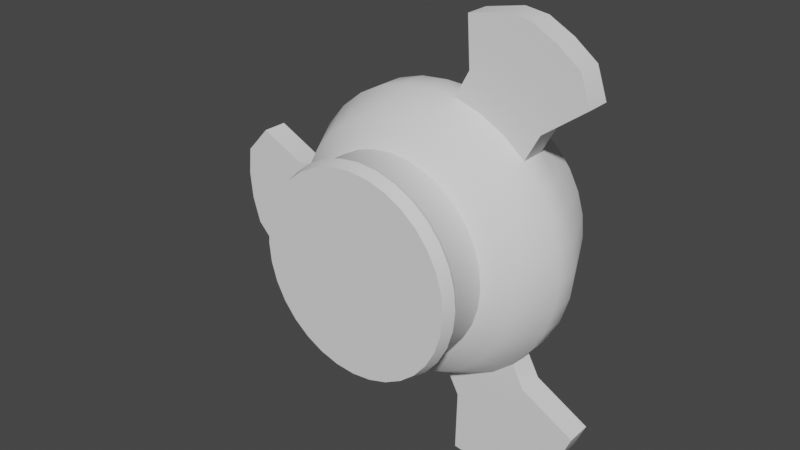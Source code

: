 # Source: Space_station_2.blend  (saved by Blender 2.92.15; exported with 4.5.12 LTS)
import bpy
from mathutils import Matrix  # noqa: F401  (used for matrix-valued properties, if any)

bpy.ops.wm.read_factory_settings(use_empty=True)
scene = bpy.context.scene
scene.name = 'Scene'

# ---- collections
col_collection = bpy.data.collections.new('Collection'); scene.collection.children.link(col_collection)

# ---- node groups
ng_auto_smooth = bpy.data.node_groups.new('Auto Smooth', 'GeometryNodeTree')
_s = ng_auto_smooth.interface.new_socket(name='Geometry', in_out='OUTPUT', socket_type='NodeSocketGeometry')
_s = ng_auto_smooth.interface.new_socket(name='Geometry', in_out='INPUT', socket_type='NodeSocketGeometry')
_s = ng_auto_smooth.interface.new_socket(name='Angle', in_out='INPUT', socket_type='NodeSocketFloat')
_s.subtype = 'ANGLE'
_s.min_value = 0.0
_s.max_value = 3.142
ng_auto_smooth.is_modifier = True
_N = ng_auto_smooth.nodes; _L = ng_auto_smooth.links
n0 = _N.new('NodeGroupOutput'); n0.name = 'Group Output'; n0.location = (480, -100)
n1 = _N.new('NodeGroupInput'); n1.name = 'Group Input'; n1.location = (-420, -300)
n2 = _N.new('NodeGroupInput'); n2.name = 'Group Input.001'; n2.location = (-60, -100)
n3 = _N.new('GeometryNodeSetShadeSmooth'); n3.name = 'Set Shade Smooth'; n3.location = (120, -100)
n3.domain = 'EDGE'
n4 = _N.new('GeometryNodeSetShadeSmooth'); n4.name = 'Set Shade Smooth.001'; n4.location = (300, -100)
n5 = _N.new('GeometryNodeInputMeshEdgeAngle'); n5.name = 'Edge Angle'; n5.location = (-420, -220)
n6 = _N.new('GeometryNodeInputEdgeSmooth'); n6.name = 'Is Edge Smooth'; n6.location = (-60, -160)
n7 = _N.new('GeometryNodeInputShadeSmooth'); n7.name = 'Is Face Smooth'; n7.location = (-240, -340)
n8 = _N.new('FunctionNodeBooleanMath'); n8.name = 'Boolean Math'; n8.location = (-60, -220)
n9 = _N.new('FunctionNodeCompare'); n9.name = 'Compare'; n9.location = (-240, -180)
n9.operation = 'LESS_EQUAL'
_L.new(n5.outputs[0], n9.inputs[0])
_L.new(n4.outputs[0], n0.inputs[0])
_L.new(n1.outputs[1], n9.inputs[1])
_L.new(n9.outputs[0], n8.inputs[0])
_L.new(n7.outputs[0], n8.inputs[1])
_L.new(n2.outputs[0], n3.inputs[0])
_L.new(n6.outputs[0], n3.inputs[1])
_L.new(n3.outputs[0], n4.inputs[0])
_L.new(n8.outputs[0], n3.inputs[2])
n0.is_active_output = True

# ---- world
world_world = bpy.data.worlds.new('World'); scene.world = world_world
world_world.use_nodes = True; world_world.node_tree.nodes.clear()
_N = world_world.node_tree.nodes; _L = world_world.node_tree.links
n0 = _N.new('ShaderNodeOutputWorld'); n0.name = 'World Output'; n0.location = (300, 300)
n1 = _N.new('ShaderNodeBackground'); n1.name = 'Background'; n1.location = (10, 300)
n1.inputs[0].default_value = (0.05088, 0.05088, 0.05088, 1.0)
_L.new(n1.outputs[0], n0.inputs[0])
n0.is_active_output = True
world_world.color = (0.05088, 0.05088, 0.05088)
world_world.use_sun_shadow = False
world_world.sun_shadow_jitter_overblur = 0.0

# ---- meshes
me_cylinder_001 = bpy.data.meshes.new('Cylinder.001')
me_cylinder_001.from_pydata([(0.001194, -0.3428, -0.9541), (0.001194, 0.6347, -0.8875), (0.1889, -0.3428, -0.9356), (0.1759, 0.6347, -0.8703), (0.3694, -0.3428, -0.8808), (0.3439, 0.6347, -0.8193), (0.5357, -0.3428, -0.7919), (0.4987, 0.6347, -0.7366), (0.6815, -0.3428, -0.6723), (0.6344, 0.6347, -0.6252), (0.8011, -0.3428, -0.5265), (0.7458, 0.6347, -0.4895), (0.89, -0.3428, -0.3602), (0.8285, 0.6347, -0.3347), (0.9448, -0.3428, -0.1797), (0.8795, 0.6347, -0.1667), (0.9633, -0.3428, 0.008007), (0.8967, 0.6347, 0.008007), (0.9448, -0.3428, 0.1957), (0.8795, 0.6347, 0.1827), (0.89, -0.3428, 0.3762), (0.8285, 0.6347, 0.3507), (0.8011, -0.3428, 0.5425), (0.7458, 0.6347, 0.5055), (0.6815, -0.3428, 0.6883), (0.6344, 0.6347, 0.6412), (0.5357, -0.3428, 0.8079), (0.4987, 0.6347, 0.7526), (0.3694, -0.3428, 0.8968), (0.3439, 0.6347, 0.8353), (0.1889, -0.3428, 0.9516), (0.1759, 0.6347, 0.8863), (0.001194, -0.3428, 0.9701), (0.001194, 0.6347, 0.9035), (-0.1865, -0.3428, 0.9516), (-0.1735, 0.6347, 0.8863), (-0.367, -0.3428, 0.8968), (-0.3415, 0.6347, 0.8353), (-0.5333, -0.3428, 0.8079), (-0.4963, 0.6347, 0.7526), (-0.6791, -0.3428, 0.6883), (-0.632, 0.6347, 0.6412), (-0.7987, -0.3428, 0.5425), (-0.7434, 0.6347, 0.5055), (-0.8876, -0.3428, 0.3762), (-0.8261, 0.6347, 0.3507), (-0.9424, -0.3428, 0.1957), (-0.8771, 0.6347, 0.1827), (-0.9609, -0.3428, 0.008006), (-0.8943, 0.6347, 0.008006), (-0.9424, -0.3428, -0.1797), (-0.8771, 0.6347, -0.1667), (-0.8876, -0.3428, -0.3602), (-0.8261, 0.6347, -0.3347), (-0.7987, -0.3428, -0.5265), (-0.7434, 0.6347, -0.4895), (-0.6791, -0.3428, -0.6723), (-0.632, 0.6347, -0.6252), (-0.5333, -0.3428, -0.7919), (-0.4963, 0.6347, -0.7366), (-0.367, -0.3428, -0.8808), (-0.3415, 0.6347, -0.8193), (-0.1865, -0.3428, -0.9356), (-0.1735, 0.6347, -0.8703), (0.001194, 0.1562, -1.117), (0.2208, 0.1562, -1.096), (0.4319, 0.1562, -1.032), (0.6265, 0.1562, -0.9278), (0.797, 0.1562, -0.7878), (0.937, 0.1562, -0.6172), (1.041, 0.1562, -0.4227), (1.105, 0.1562, -0.2116), (1.127, 0.1562, 0.008007), (1.105, 0.1562, 0.2276), (1.041, 0.1562, 0.4387), (0.937, 0.1562, 0.6333), (0.797, 0.1562, 0.8038), (0.6265, 0.1562, 0.9438), (0.4319, 0.1562, 1.048), (0.2208, 0.1562, 1.112), (0.001194, 0.1562, 1.133), (-0.2184, 0.1562, 1.112), (-0.4295, 0.1562, 1.048), (-0.6241, 0.1562, 0.9438), (-0.7946, 0.1562, 0.8038), (-0.9346, 0.1562, 0.6333), (-1.039, 0.1562, 0.4387), (-1.103, 0.1562, 0.2276), (-1.124, 0.1562, 0.008006), (-1.103, 0.1562, -0.2116), (-1.039, 0.1562, -0.4227), (-0.9346, 0.1562, -0.6173), (-0.7946, 0.1562, -0.7878), (-0.6241, 0.1562, -0.9278), (-0.4295, 0.1562, -1.032), (-0.2184, 0.1562, -1.096), (0.06401, 0.6955, -0.3078), (0.001194, 0.6955, -0.314), (0.1244, 0.6955, -0.2895), (0.1801, 0.6955, -0.2597), (0.2289, 0.6955, -0.2197), (0.2689, 0.6955, -0.1709), (0.2987, 0.6955, -0.1152), (0.317, 0.6955, -0.05481), (0.3232, 0.6955, 0.008007), (0.317, 0.6955, 0.07082), (0.2987, 0.6955, 0.1312), (0.2689, 0.6955, 0.1869), (0.2289, 0.6955, 0.2357), (0.1801, 0.6955, 0.2757), (0.1244, 0.6955, 0.3055), (0.06401, 0.6955, 0.3238), (0.001194, 0.6955, 0.33), (-0.06162, 0.6955, 0.3238), (-0.122, 0.6955, 0.3055), (-0.1777, 0.6955, 0.2757), (-0.2265, 0.6955, 0.2357), (-0.2665, 0.6955, 0.1869), (-0.2963, 0.6955, 0.1312), (-0.3146, 0.6955, 0.07082), (-0.3208, 0.6955, 0.008007), (-0.3146, 0.6955, -0.05481), (-0.2963, 0.6955, -0.1152), (-0.2665, 0.6955, -0.1709), (-0.2265, 0.6955, -0.2197), (-0.1777, 0.6955, -0.2597), (-0.122, 0.6955, -0.2895), (-0.06162, 0.6955, -0.3078), (0.0719, 0.7644, -0.3475), (0.001194, 0.7644, -0.3544), (0.1399, 0.7644, -0.3268), (0.2026, 0.7644, -0.2933), (0.2575, 0.7644, -0.2483), (0.3025, 0.7644, -0.1934), (0.336, 0.7644, -0.1307), (0.3567, 0.7644, -0.0627), (0.3636, 0.7644, 0.008007), (0.3567, 0.7644, 0.07871), (0.336, 0.7644, 0.1467), (0.3025, 0.7644, 0.2094), (0.2575, 0.7644, 0.2643), (0.2026, 0.7644, 0.3094), (0.1399, 0.7644, 0.3429), (0.0719, 0.7644, 0.3635), (0.001194, 0.7644, 0.3704), (-0.06951, 0.7644, 0.3635), (-0.1375, 0.7644, 0.3429), (-0.2002, 0.7644, 0.3094), (-0.2551, 0.7644, 0.2643), (-0.3002, 0.7644, 0.2094), (-0.3337, 0.7644, 0.1467), (-0.3543, 0.7644, 0.07871), (-0.3612, 0.7644, 0.008007), (-0.3543, 0.7644, -0.0627), (-0.3337, 0.7644, -0.1307), (-0.3002, 0.7644, -0.1934), (-0.2551, 0.7644, -0.2483), (-0.2002, 0.7644, -0.2933), (-0.1375, 0.7644, -0.3268), (-0.06951, 0.7644, -0.3475), (0.06289, 0.824, -0.3022), (0.001194, 0.824, -0.3082), (0.1222, 0.824, -0.2842), (0.1769, 0.824, -0.2549), (0.2248, 0.824, -0.2156), (0.2641, 0.824, -0.1677), (0.2934, 0.824, -0.113), (0.3114, 0.824, -0.05369), (0.3174, 0.824, 0.008007), (0.3114, 0.824, 0.0697), (0.2934, 0.824, 0.129), (0.2641, 0.824, 0.1837), (0.2248, 0.824, 0.2316), (0.1769, 0.824, 0.271), (0.1222, 0.824, 0.3002), (0.06289, 0.824, 0.3182), (0.001194, 0.824, 0.3243), (-0.0605, 0.824, 0.3182), (-0.1198, 0.824, 0.3002), (-0.1745, 0.824, 0.271), (-0.2224, 0.824, 0.2316), (-0.2618, 0.824, 0.1837), (-0.291, 0.824, 0.129), (-0.309, 0.824, 0.0697), (-0.3151, 0.824, 0.008007), (-0.309, 0.824, -0.05369), (-0.291, 0.824, -0.113), (-0.2618, 0.824, -0.1677), (-0.2224, 0.824, -0.2156), (-0.1745, 0.824, -0.2549), (-0.1198, 0.824, -0.2842), (-0.0605, 0.824, -0.3022), (0.001194, -0.452, -0.7661), (0.1522, -0.452, -0.7513), (0.2975, -0.452, -0.7072), (0.4313, -0.452, -0.6357), (0.5486, -0.452, -0.5394), (0.6449, -0.452, -0.4221), (0.7164, -0.452, -0.2882), (0.7605, -0.452, -0.143), (0.7754, -0.452, 0.008007), (0.7605, -0.452, 0.159), (0.7164, -0.452, 0.3043), (0.6449, -0.452, 0.4381), (0.5486, -0.452, 0.5554), (0.4313, -0.452, 0.6517), (0.2975, -0.452, 0.7232), (0.1522, -0.452, 0.7673), (0.001194, -0.452, 0.7822), (-0.1498, -0.452, 0.7673), (-0.2951, -0.452, 0.7232), (-0.4289, -0.452, 0.6517), (-0.5462, -0.452, 0.5554), (-0.6425, -0.452, 0.4381), (-0.714, -0.452, 0.3043), (-0.7581, -0.452, 0.159), (-0.773, -0.452, 0.008006), (-0.7581, -0.452, -0.143), (-0.714, -0.452, -0.2883), (-0.6425, -0.452, -0.4221), (-0.5462, -0.452, -0.5394), (-0.4289, -0.452, -0.6357), (-0.2951, -0.452, -0.7072), (-0.1498, -0.452, -0.7513), (0.001194, -0.7144, -0.7661), (0.1522, -0.7144, -0.7513), (0.2975, -0.7144, -0.7072), (0.4313, -0.7144, -0.6357), (0.5486, -0.7144, -0.5394), (0.6449, -0.7144, -0.4221), (0.7164, -0.7144, -0.2882), (0.7605, -0.7144, -0.143), (0.7754, -0.7144, 0.008007), (0.7605, -0.7144, 0.159), (0.7164, -0.7144, 0.3043), (0.6449, -0.7144, 0.4381), (0.5486, -0.7144, 0.5554), (0.4313, -0.7144, 0.6517), (0.2975, -0.7144, 0.7232), (0.1522, -0.7144, 0.7673), (0.001194, -0.7144, 0.7822), (-0.1498, -0.7144, 0.7673), (-0.2951, -0.7144, 0.7232), (-0.4289, -0.7144, 0.6517), (-0.5462, -0.7144, 0.5554), (-0.6425, -0.7144, 0.4381), (-0.714, -0.7144, 0.3043), (-0.7581, -0.7144, 0.159), (-0.773, -0.7144, 0.008006), (-0.7581, -0.7144, -0.143), (-0.714, -0.7144, -0.2883), (-0.6425, -0.7144, -0.4221), (-0.5462, -0.7144, -0.5394), (-0.4289, -0.7144, -0.6357), (-0.2951, -0.7144, -0.7072), (-0.1498, -0.7144, -0.7513), (0.001194, -0.7753, -0.8046), (0.1597, -0.7753, -0.7889), (0.3121, -0.7753, -0.7427), (0.4526, -0.7753, -0.6676), (0.5758, -0.7753, -0.5666), (0.6768, -0.7753, -0.4434), (0.7519, -0.7753, -0.3029), (0.7981, -0.7753, -0.1505), (0.8138, -0.7753, 0.008007), (0.7981, -0.7753, 0.1665), (0.7519, -0.7753, 0.319), (0.6768, -0.7753, 0.4594), (0.5758, -0.7753, 0.5826), (0.4526, -0.7753, 0.6836), (0.3121, -0.7753, 0.7587), (0.1597, -0.7753, 0.805), (0.001194, -0.7753, 0.8206), (-0.1573, -0.7753, 0.805), (-0.3098, -0.7753, 0.7587), (-0.4502, -0.7753, 0.6836), (-0.5734, -0.7753, 0.5826), (-0.6744, -0.7753, 0.4594), (-0.7495, -0.7753, 0.319), (-0.7958, -0.7753, 0.1665), (-0.8114, -0.7753, 0.008006), (-0.7958, -0.7753, -0.1505), (-0.7495, -0.7753, -0.3029), (-0.6744, -0.7753, -0.4434), (-0.5734, -0.7753, -0.5666), (-0.4502, -0.7753, -0.6676), (-0.3098, -0.7753, -0.7427), (-0.1573, -0.7753, -0.7889), (0.001194, -0.8749, -0.7771), (0.1544, -0.8749, -0.762), (0.3016, -0.8749, -0.7173), (0.4374, -0.8749, -0.6448), (0.5563, -0.8749, -0.5471), (0.654, -0.8749, -0.4282), (0.7265, -0.8749, -0.2924), (0.7712, -0.8749, -0.1452), (0.7863, -0.8749, 0.008007), (0.7712, -0.8749, 0.1612), (0.7265, -0.8749, 0.3084), (0.654, -0.8749, 0.4442), (0.5563, -0.8749, 0.5631), (0.4374, -0.8749, 0.6608), (0.3016, -0.8749, 0.7333), (0.1544, -0.8749, 0.778), (0.001194, -0.8749, 0.7931), (-0.152, -0.8749, 0.778), (-0.2992, -0.8749, 0.7333), (-0.435, -0.8749, 0.6608), (-0.5539, -0.8749, 0.5631), (-0.6516, -0.8749, 0.4442), (-0.7241, -0.8749, 0.3084), (-0.7688, -0.8749, 0.1612), (-0.7839, -0.8749, 0.008006), (-0.7688, -0.8749, -0.1452), (-0.7241, -0.8749, -0.2924), (-0.6516, -0.8749, -0.4282), (-0.5539, -0.8749, -0.5471), (-0.435, -0.8749, -0.6448), (-0.2992, -0.8749, -0.7173), (-0.152, -0.8749, -0.762), (1.128, -0.045, 0.008007), (1.106, -0.045, -0.2117), (1.042, -0.045, -0.423), (0.9378, -0.045, -0.6178), (0.7977, -0.045, -0.7885), (0.627, -0.045, -0.9286), (0.4322, -0.045, -1.033), (0.2209, -0.045, -1.097), (1.106, -0.045, 0.2278), (1.042, -0.045, 0.4391), (0.9378, -0.045, 0.6338), (0.7977, -0.045, 0.8045), (0.627, -0.045, 0.9446), (0.4322, -0.045, 1.049), (0.2209, -0.045, 1.113), (0.001194, -0.045, 1.134), (-0.2186, -0.045, 1.113), (-0.4299, -0.045, 1.049), (-0.6246, -0.045, 0.9446), (-0.7953, -0.045, 0.8045), (-0.9354, -0.045, 0.6338), (-1.039, -0.045, 0.4391), (-1.104, -0.045, 0.2278), (-1.125, -0.045, 0.008006), (-1.104, -0.045, -0.2117), (-1.039, -0.045, -0.423), (-0.9354, -0.045, -0.6178), (-0.7953, -0.045, -0.7885), (-0.6246, -0.045, -0.9286), (-0.4299, -0.045, -1.033), (-0.2186, -0.045, -1.097), (0.001194, -0.045, -1.118), (-1.289, 0.1571, -0.2299), (-1.225, 0.1571, -0.441), (-1.31, 0.1571, -0.01032), (-1.289, 0.1571, 0.2092), (-1.29, -0.04409, 0.2094), (-1.311, -0.04409, -0.01032), (-1.29, -0.04409, -0.2301), (-1.226, -0.04409, -0.4414), (-1.538, 0.1583, -0.3811), (-1.57, 0.1487, -0.6794), (-1.559, 0.1583, 0.08713), (-1.646, 0.1555, 0.3855), (-1.647, -0.04566, 0.3859), (-1.56, -0.04288, 0.08713), (-1.539, -0.04288, -0.3815), (-1.571, -0.0525, -0.6802), (-1.847, 0.1598, -0.2679), (-1.783, 0.1598, -0.4769), (-1.868, 0.1598, -0.05047), (-1.847, 0.1598, 0.1669), (-1.848, -0.04138, 0.1671), (-1.869, -0.04138, -0.05047), (-1.848, -0.04138, -0.2681), (-1.784, -0.04138, -0.4773), (0.7214, 0.1572, -1.105), (0.8919, 0.1572, -0.9654), (0.5268, 0.1572, -1.209), (0.3157, 0.1572, -1.273), (0.3158, -0.04402, -1.274), (0.8926, -0.04402, -0.966), (0.5272, -0.04402, -1.21), (0.7219, -0.04402, -1.106), (0.8984, 0.159, -1.437), (1.321, 0.159, -1.207), (0.7038, 0.159, -1.541), (0.3035, 0.159, -1.769), (0.3037, -0.04221, -1.77), (1.322, -0.04221, -1.208), (0.7042, -0.04221, -1.541), (0.8989, -0.04221, -1.437), (1.004, 0.16, -1.629), (1.202, 0.16, -1.487), (0.8098, 0.16, -1.733), (0.5751, 0.16, -1.81), (0.5753, -0.04117, -1.811), (1.203, -0.04117, -1.488), (0.8102, -0.04117, -1.734), (1.005, -0.04117, -1.63), (0.5456, 0.1574, 1.261), (0.3345, 0.1574, 1.325), (0.7402, 0.1574, 1.157), (0.9107, 0.1574, 1.017), (0.9114, -0.04383, 1.017), (0.7407, -0.04383, 1.157), (0.546, -0.04383, 1.261), (0.3347, -0.04383, 1.326), (0.7182, 0.1591, 1.584), (0.3085, 0.1562, 1.707), (0.9128, 0.1591, 1.48), (1.249, 0.16, 1.266), (1.25, -0.04121, 1.267), (0.9134, -0.04206, 1.48), (0.7186, -0.04206, 1.584), (0.3087, -0.04121, 1.708), (0.7948, 0.16, 1.742), (0.6138, 0.1562, 1.769), (0.9894, 0.16, 1.638), (1.168, 0.16, 1.502), (1.169, -0.04121, 1.503), (0.9899, -0.04121, 1.639), (0.7952, -0.04121, 1.743), (0.614, -0.04121, 1.77), (0.001194, -0.8749, 0.008007), (0.001194, 0.824, 0.008007)], [], [(64, 1, 3, 65), (65, 3, 5, 66), (66, 5, 7, 67), (67, 7, 9, 68), (68, 9, 11, 69), (69, 11, 13, 70), (70, 13, 15, 71), (71, 15, 17, 72), (72, 17, 19, 73), (73, 19, 21, 74), (74, 21, 23, 75), (75, 23, 25, 76), (76, 25, 27, 77), (77, 27, 29, 78), (78, 29, 31, 79), (79, 31, 33, 80), (80, 33, 35, 81), (81, 35, 37, 82), (82, 37, 39, 83), (83, 39, 41, 84), (84, 41, 43, 85), (85, 43, 45, 86), (86, 45, 47, 87), (87, 47, 49, 88), (88, 49, 51, 89), (89, 51, 53, 90), (90, 53, 55, 91), (91, 55, 57, 92), (92, 57, 59, 93), (93, 59, 61, 94), (39, 37, 114, 115), (94, 61, 63, 95), (95, 63, 1, 64), (10, 12, 198, 197), (350, 95, 64, 351), (349, 94, 95, 350), (348, 93, 94, 349), (347, 92, 93, 348), (346, 91, 92, 347), (345, 90, 91, 346), (87, 88, 354, 355), (344, 343, 357, 358), (90, 345, 359, 353), (341, 86, 87, 342), (340, 85, 86, 341), (339, 84, 85, 340), (338, 83, 84, 339), (337, 82, 83, 338), (336, 81, 82, 337), (335, 80, 81, 336), (334, 79, 80, 335), (77, 78, 400, 402), (332, 331, 404, 405), (334, 333, 406, 407), (330, 75, 76, 331), (329, 74, 75, 330), (328, 73, 74, 329), (320, 72, 73, 328), (321, 71, 72, 320), (322, 70, 71, 321), (323, 69, 70, 322), (324, 68, 69, 323), (65, 66, 378, 379), (325, 326, 382, 383), (68, 324, 381, 377), (351, 64, 65, 327), (127, 126, 158, 159), (57, 55, 123, 124), (13, 11, 101, 102), (31, 29, 110, 111), (49, 47, 119, 120), (5, 3, 96, 98), (23, 21, 106, 107), (41, 39, 115, 116), (59, 57, 124, 125), (15, 13, 102, 103), (33, 31, 111, 112), (51, 49, 120, 121), (7, 5, 98, 99), (25, 23, 107, 108), (43, 41, 116, 117), (61, 59, 125, 126), (17, 15, 103, 104), (35, 33, 112, 113), (53, 51, 121, 122), (9, 7, 99, 100), (27, 25, 108, 109), (45, 43, 117, 118), (63, 61, 126, 127), (19, 17, 104, 105), (37, 35, 113, 114), (55, 53, 122, 123), (11, 9, 100, 101), (29, 27, 109, 110), (47, 45, 118, 119), (3, 1, 97, 96), (1, 63, 127, 97), (21, 19, 105, 106), (149, 148, 180, 181), (114, 113, 145, 146), (101, 100, 132, 133), (97, 127, 159, 129), (115, 114, 146, 147), (102, 101, 133, 134), (116, 115, 147, 148), (103, 102, 134, 135), (117, 116, 148, 149), (104, 103, 135, 136), (118, 117, 149, 150), (105, 104, 136, 137), (119, 118, 150, 151), (106, 105, 137, 138), (120, 119, 151, 152), (107, 106, 138, 139), (121, 120, 152, 153), (108, 107, 139, 140), (122, 121, 153, 154), (109, 108, 140, 141), (123, 122, 154, 155), (110, 109, 141, 142), (96, 97, 129, 128), (124, 123, 155, 156), (111, 110, 142, 143), (98, 96, 128, 130), (125, 124, 156, 157), (112, 111, 143, 144), (99, 98, 130, 131), (126, 125, 157, 158), (113, 112, 144, 145), (100, 99, 131, 132), (186, 185, 425), (136, 135, 167, 168), (150, 149, 181, 182), (137, 136, 168, 169), (151, 150, 182, 183), (138, 137, 169, 170), (152, 151, 183, 184), (139, 138, 170, 171), (153, 152, 184, 185), (140, 139, 171, 172), (154, 153, 185, 186), (141, 140, 172, 173), (155, 154, 186, 187), (142, 141, 173, 174), (128, 129, 161, 160), (156, 155, 187, 188), (143, 142, 174, 175), (130, 128, 160, 162), (157, 156, 188, 189), (144, 143, 175, 176), (131, 130, 162, 163), (158, 157, 189, 190), (145, 144, 176, 177), (132, 131, 163, 164), (159, 158, 190, 191), (146, 145, 177, 178), (133, 132, 164, 165), (129, 159, 191, 161), (147, 146, 178, 179), (134, 133, 165, 166), (148, 147, 179, 180), (135, 134, 166, 167), (218, 219, 251, 250), (28, 30, 207, 206), (46, 48, 216, 215), (2, 4, 194, 193), (20, 22, 203, 202), (38, 40, 212, 211), (56, 58, 221, 220), (12, 14, 199, 198), (30, 32, 208, 207), (48, 50, 217, 216), (4, 6, 195, 194), (22, 24, 204, 203), (40, 42, 213, 212), (58, 60, 222, 221), (14, 16, 200, 199), (32, 34, 209, 208), (50, 52, 218, 217), (6, 8, 196, 195), (24, 26, 205, 204), (42, 44, 214, 213), (60, 62, 223, 222), (16, 18, 201, 200), (34, 36, 210, 209), (52, 54, 219, 218), (8, 10, 197, 196), (26, 28, 206, 205), (44, 46, 215, 214), (0, 2, 193, 192), (62, 0, 192, 223), (18, 20, 202, 201), (36, 38, 211, 210), (54, 56, 220, 219), (226, 227, 259, 258), (205, 206, 238, 237), (192, 193, 225, 224), (219, 220, 252, 251), (206, 207, 239, 238), (193, 194, 226, 225), (220, 221, 253, 252), (207, 208, 240, 239), (194, 195, 227, 226), (221, 222, 254, 253), (208, 209, 241, 240), (195, 196, 228, 227), (222, 223, 255, 254), (209, 210, 242, 241), (196, 197, 229, 228), (223, 192, 224, 255), (210, 211, 243, 242), (197, 198, 230, 229), (211, 212, 244, 243), (198, 199, 231, 230), (212, 213, 245, 244), (199, 200, 232, 231), (213, 214, 246, 245), (200, 201, 233, 232), (214, 215, 247, 246), (201, 202, 234, 233), (215, 216, 248, 247), (202, 203, 235, 234), (216, 217, 249, 248), (203, 204, 236, 235), (217, 218, 250, 249), (204, 205, 237, 236), (261, 262, 294, 293), (253, 254, 286, 285), (240, 241, 273, 272), (227, 228, 260, 259), (254, 255, 287, 286), (241, 242, 274, 273), (228, 229, 261, 260), (255, 224, 256, 287), (242, 243, 275, 274), (229, 230, 262, 261), (243, 244, 276, 275), (230, 231, 263, 262), (244, 245, 277, 276), (231, 232, 264, 263), (245, 246, 278, 277), (232, 233, 265, 264), (246, 247, 279, 278), (233, 234, 266, 265), (247, 248, 280, 279), (234, 235, 267, 266), (248, 249, 281, 280), (235, 236, 268, 267), (249, 250, 282, 281), (236, 237, 269, 268), (250, 251, 283, 282), (237, 238, 270, 269), (224, 225, 257, 256), (251, 252, 284, 283), (238, 239, 271, 270), (225, 226, 258, 257), (252, 253, 285, 284), (239, 240, 272, 271), (312, 313, 424), (275, 276, 308, 307), (262, 263, 295, 294), (276, 277, 309, 308), (263, 264, 296, 295), (277, 278, 310, 309), (264, 265, 297, 296), (278, 279, 311, 310), (265, 266, 298, 297), (279, 280, 312, 311), (266, 267, 299, 298), (280, 281, 313, 312), (267, 268, 300, 299), (281, 282, 314, 313), (268, 269, 301, 300), (282, 283, 315, 314), (269, 270, 302, 301), (256, 257, 289, 288), (283, 284, 316, 315), (270, 271, 303, 302), (257, 258, 290, 289), (284, 285, 317, 316), (271, 272, 304, 303), (258, 259, 291, 290), (285, 286, 318, 317), (272, 273, 305, 304), (259, 260, 292, 291), (286, 287, 319, 318), (273, 274, 306, 305), (260, 261, 293, 292), (287, 256, 288, 319), (274, 275, 307, 306), (8, 324, 323, 10), (2, 327, 326, 4), (0, 351, 327, 2), (6, 325, 324, 8), (10, 323, 322, 12), (4, 326, 325, 6), (12, 322, 321, 14), (14, 321, 320, 16), (16, 320, 328, 18), (18, 328, 329, 20), (20, 329, 330, 22), (22, 330, 331, 24), (24, 331, 332, 26), (26, 332, 333, 28), (28, 333, 334, 30), (30, 334, 335, 32), (32, 335, 336, 34), (34, 336, 337, 36), (36, 337, 338, 38), (38, 338, 339, 40), (40, 339, 340, 42), (42, 340, 341, 44), (44, 341, 342, 46), (46, 342, 343, 48), (48, 343, 344, 50), (50, 344, 345, 52), (52, 345, 346, 54), (54, 346, 347, 56), (56, 347, 348, 58), (58, 348, 349, 60), (60, 349, 350, 62), (62, 350, 351, 0), (356, 355, 363, 364), (357, 356, 364, 365), (359, 358, 366, 367), (89, 90, 353, 352), (345, 344, 358, 359), (343, 342, 356, 357), (88, 89, 352, 354), (342, 87, 355, 356), (367, 366, 374, 375), (360, 361, 369, 368), (363, 362, 370, 371), (354, 352, 360, 362), (358, 357, 365, 366), (353, 359, 367, 361), (355, 354, 362, 363), (352, 353, 361, 360), (374, 368, 369, 375), (373, 370, 368, 374), (372, 371, 370, 373), (365, 364, 372, 373), (364, 363, 371, 372), (362, 360, 368, 370), (366, 365, 373, 374), (361, 367, 375, 369), (383, 382, 390, 391), (378, 376, 384, 386), (380, 379, 387, 388), (67, 68, 377, 376), (327, 65, 379, 380), (324, 325, 383, 381), (326, 327, 380, 382), (66, 67, 376, 378), (390, 388, 396, 398), (389, 391, 399, 397), (384, 385, 393, 392), (377, 381, 389, 385), (379, 378, 386, 387), (376, 377, 385, 384), (381, 383, 391, 389), (382, 380, 388, 390), (399, 392, 393, 397), (398, 394, 392, 399), (396, 395, 394, 398), (388, 387, 395, 396), (386, 384, 392, 394), (391, 390, 398, 399), (385, 389, 397, 393), (387, 386, 394, 395), (405, 404, 412, 413), (407, 406, 414, 415), (400, 401, 409, 408), (331, 76, 403, 404), (79, 334, 407, 401), (333, 332, 405, 406), (76, 77, 402, 403), (78, 79, 401, 400), (408, 409, 417, 416), (411, 410, 418, 419), (409, 415, 423, 417), (404, 403, 411, 412), (402, 400, 408, 410), (406, 405, 413, 414), (401, 407, 415, 409), (403, 402, 410, 411), (422, 416, 417, 423), (421, 418, 416, 422), (420, 419, 418, 421), (415, 414, 422, 423), (413, 412, 420, 421), (412, 411, 419, 420), (410, 408, 416, 418), (414, 413, 421, 422), (171, 170, 425), (299, 300, 424), (313, 314, 424), (300, 301, 424), (314, 315, 424), (301, 302, 424), (288, 289, 424), (315, 316, 424), (302, 303, 424), (289, 290, 424), (316, 317, 424), (303, 304, 424), (290, 291, 424), (317, 318, 424), (304, 305, 424), (291, 292, 424), (318, 319, 424), (305, 306, 424), (292, 293, 424), (319, 288, 424), (306, 307, 424), (293, 294, 424), (307, 308, 424), (294, 295, 424), (308, 309, 424), (295, 296, 424), (309, 310, 424), (296, 297, 424), (310, 311, 424), (297, 298, 424), (311, 312, 424), (298, 299, 424), (184, 183, 425), (170, 169, 425), (183, 182, 425), (169, 168, 425), (182, 181, 425), (168, 167, 425), (181, 180, 425), (167, 166, 425), (180, 179, 425), (166, 165, 425), (179, 178, 425), (161, 191, 425), (165, 164, 425), (178, 177, 425), (191, 190, 425), (164, 163, 425), (177, 176, 425), (190, 189, 425), (163, 162, 425), (176, 175, 425), (189, 188, 425), (162, 160, 425), (175, 174, 425), (188, 187, 425), (160, 161, 425), (174, 173, 425), (187, 186, 425), (173, 172, 425), (185, 184, 425), (172, 171, 425)])
me_cylinder_001.polygons.foreach_set('use_smooth', [True] * 456)
_uv = me_cylinder_001.uv_layers.new(name='UVMap')
_uv.uv.foreach_set('vector', [1.0, 0.75, 1.0, 1.0, 0.9688, 1.0, 0.9688, 0.75, 0.9688, 0.75, 0.9688, 1.0, 0.9375, 1.0, 0.9375, 0.75, 0.9375, 0.75, 0.9375, 1.0, 0.9062, 1.0, 0.9062, 0.75, 0.9062, 0.75, 0.9062, 1.0, 0.875, 1.0, 0.875, 0.75, 0.875, 0.75, 0.875, 1.0, 0.8438, 1.0, 0.8438, 0.75, 0.8438, 0.75, 0.8438, 1.0, 0.8125, 1.0, 0.8125, 0.75, 0.8125, 0.75, 0.8125, 1.0, 0.7812, 1.0, 0.7812, 0.75, 0.7812, 0.75, 0.7812, 1.0, 0.75, 1.0, 0.75, 0.75, 0.75, 0.75, 0.75, 1.0, 0.7188, 1.0, 0.7188, 0.75, 0.7188, 0.75, 0.7188, 1.0, 0.6875, 1.0, 0.6875, 0.75, 0.6875, 0.75, 0.6875, 1.0, 0.6562, 1.0, 0.6562, 0.75, 0.6562, 0.75, 0.6562, 1.0, 0.625, 1.0, 0.625, 0.75, 0.625, 0.75, 0.625, 1.0, 0.5938, 1.0, 0.5938, 0.75, 0.5938, 0.75, 0.5938, 1.0, 0.5625, 1.0, 0.5625, 0.75, 0.5625, 0.75, 0.5625, 1.0, 0.5312, 1.0, 0.5312, 0.75, 0.5312, 0.75, 0.5312, 1.0, 0.5, 1.0, 0.5, 0.75, 0.5, 0.75, 0.5, 1.0, 0.4688, 1.0, 0.4688, 0.75, 0.4688, 0.75, 0.4688, 1.0, 0.4375, 1.0, 0.4375, 0.75, 0.4375, 0.75, 0.4375, 1.0, 0.4062, 1.0, 0.4062, 0.75, 0.4062, 0.75, 0.4062, 1.0, 0.375, 1.0, 0.375, 0.75, 0.375, 0.75, 0.375, 1.0, 0.3438, 1.0, 0.3438, 0.75, 0.3438, 0.75, 0.3438, 1.0, 0.3125, 1.0, 0.3125, 0.75, 0.3125, 0.75, 0.3125, 1.0, 0.2812, 1.0, 0.2812, 0.75, 0.2812, 0.75, 0.2812, 1.0, 0.25, 1.0, 0.25, 0.75, 0.25, 0.75, 0.25, 1.0, 0.2188, 1.0, 0.2188, 0.75, 0.2188, 0.75, 0.2188, 1.0, 0.1875, 1.0, 0.1875, 0.75, 0.1875, 0.75, 0.1875, 1.0, 0.1562, 1.0, 0.1562, 0.75, 0.1562, 0.75, 0.1562, 1.0, 0.125, 1.0, 0.125, 0.75, 0.125, 0.75, 0.125, 1.0, 0.09375, 1.0, 0.09375, 0.75, 0.09375, 0.75, 0.09375, 1.0, 0.0625, 1.0, 0.0625, 0.75, 0.4062, 1.0, 0.4375, 1.0, 0.4375, 1.0, 0.4062, 1.0, 0.0625, 0.75, 0.0625, 1.0, 0.03125, 1.0, 0.03125, 0.75, 0.03125, 0.75, 0.03125, 1.0, 0.0, 1.0, 0.0, 0.75, 0.8438, 0.5, 0.8125, 0.5, 0.8125, 0.5, 0.8438, 0.5, 0.03125, 0.6492, 0.03125, 0.75, 0.0, 0.75, 0.0, 0.6492, 0.0625, 0.6492, 0.0625, 0.75, 0.03125, 0.75, 0.03125, 0.6492, 0.09375, 0.6492, 0.09375, 0.75, 0.0625, 0.75, 0.0625, 0.6492, 0.125, 0.6492, 0.125, 0.75, 0.09375, 0.75, 0.09375, 0.6492, 0.1562, 0.6492, 0.1562, 0.75, 0.125, 0.75, 0.125, 0.6492, 0.1875, 0.6492, 0.1875, 0.75, 0.1562, 0.75, 0.1562, 0.6492, 0.2812, 0.75, 0.25, 0.75, 0.25, 0.75, 0.2812, 0.75, 0.2187, 0.6492, 0.25, 0.6492, 0.25, 0.6492, 0.2187, 0.6492, 0.1875, 0.75, 0.1875, 0.6492, 0.1875, 0.6492, 0.1875, 0.75, 0.3125, 0.6492, 0.3125, 0.75, 0.2812, 0.75, 0.2812, 0.6492, 0.3438, 0.6492, 0.3438, 0.75, 0.3125, 0.75, 0.3125, 0.6492, 0.375, 0.6492, 0.375, 0.75, 0.3438, 0.75, 0.3438, 0.6492, 0.4062, 0.6492, 0.4062, 0.75, 0.375, 0.75, 0.375, 0.6492, 0.4375, 0.6492, 0.4375, 0.75, 0.4062, 0.75, 0.4062, 0.6492, 0.4688, 0.6492, 0.4688, 0.75, 0.4375, 0.75, 0.4375, 0.6492, 0.5, 0.6492, 0.5, 0.75, 0.4688, 0.75, 0.4688, 0.6492, 0.5312, 0.6492, 0.5312, 0.75, 0.5, 0.75, 0.5, 0.6492, 0.5938, 0.75, 0.5625, 0.75, 0.5625, 0.75, 0.5938, 0.75, 0.5938, 0.6492, 0.625, 0.6492, 0.625, 0.6492, 0.5938, 0.6492, 0.5312, 0.6492, 0.5625, 0.6492, 0.5625, 0.6492, 0.5312, 0.6492, 0.6562, 0.6492, 0.6562, 0.75, 0.625, 0.75, 0.625, 0.6492, 0.6875, 0.6492, 0.6875, 0.75, 0.6562, 0.75, 0.6562, 0.6492, 0.7188, 0.6492, 0.7188, 0.75, 0.6875, 0.75, 0.6875, 0.6492, 0.75, 0.6492, 0.75, 0.75, 0.7188, 0.75, 0.7188, 0.6492, 0.7812, 0.6492, 0.7812, 0.75, 0.75, 0.75, 0.75, 0.6492, 0.8125, 0.6492, 0.8125, 0.75, 0.7812, 0.75, 0.7812, 0.6492, 0.8438, 0.6492, 0.8438, 0.75, 0.8125, 0.75, 0.8125, 0.6492, 0.875, 0.6492, 0.875, 0.75, 0.8438, 0.75, 0.8438, 0.6492, 0.9688, 0.75, 0.9375, 0.75, 0.9375, 0.75, 0.9688, 0.75, 0.9063, 0.6492, 0.9375, 0.6492, 0.9375, 0.6492, 0.9063, 0.6492, 0.875, 0.75, 0.875, 0.6492, 0.875, 0.6492, 0.875, 0.75, 1.0, 0.6492, 1.0, 0.75, 0.9688, 0.75, 0.9688, 0.6492, 0.03125, 1.0, 0.0625, 1.0, 0.0625, 1.0, 0.03125, 1.0, 0.125, 1.0, 0.1562, 1.0, 0.1562, 1.0, 0.125, 1.0, 0.8125, 1.0, 0.8438, 1.0, 0.8438, 1.0, 0.8125, 1.0, 0.5312, 1.0, 0.5625, 1.0, 0.5625, 1.0, 0.5312, 1.0, 0.25, 1.0, 0.2812, 1.0, 0.2812, 1.0, 0.25, 1.0, 0.9375, 1.0, 0.9688, 1.0, 0.9688, 1.0, 0.9375, 1.0, 0.6562, 1.0, 0.6875, 1.0, 0.6875, 1.0, 0.6562, 1.0, 0.375, 1.0, 0.4062, 1.0, 0.4062, 1.0, 0.375, 1.0, 0.09375, 1.0, 0.125, 1.0, 0.125, 1.0, 0.09375, 1.0, 0.7812, 1.0, 0.8125, 1.0, 0.8125, 1.0, 0.7812, 1.0, 0.5, 1.0, 0.5312, 1.0, 0.5312, 1.0, 0.5, 1.0, 0.2188, 1.0, 0.25, 1.0, 0.25, 1.0, 0.2188, 1.0, 0.9062, 1.0, 0.9375, 1.0, 0.9375, 1.0, 0.9062, 1.0, 0.625, 1.0, 0.6562, 1.0, 0.6562, 1.0, 0.625, 1.0, 0.3438, 1.0, 0.375, 1.0, 0.375, 1.0, 0.3438, 1.0, 0.0625, 1.0, 0.09375, 1.0, 0.09375, 1.0, 0.0625, 1.0, 0.75, 1.0, 0.7812, 1.0, 0.7812, 1.0, 0.75, 1.0, 0.4688, 1.0, 0.5, 1.0, 0.5, 1.0, 0.4688, 1.0, 0.1875, 1.0, 0.2188, 1.0, 0.2188, 1.0, 0.1875, 1.0, 0.875, 1.0, 0.9062, 1.0, 0.9062, 1.0, 0.875, 1.0, 0.5938, 1.0, 0.625, 1.0, 0.625, 1.0, 0.5938, 1.0, 0.3125, 1.0, 0.3438, 1.0, 0.3438, 1.0, 0.3125, 1.0, 0.03125, 1.0, 0.0625, 1.0, 0.0625, 1.0, 0.03125, 1.0, 0.7188, 1.0, 0.75, 1.0, 0.75, 1.0, 0.7188, 1.0, 0.4375, 1.0, 0.4688, 1.0, 0.4688, 1.0, 0.4375, 1.0, 0.1562, 1.0, 0.1875, 1.0, 0.1875, 1.0, 0.1562, 1.0, 0.8438, 1.0, 0.875, 1.0, 0.875, 1.0, 0.8438, 1.0, 0.5625, 1.0, 0.5938, 1.0, 0.5938, 1.0, 0.5625, 1.0, 0.2812, 1.0, 0.3125, 1.0, 0.3125, 1.0, 0.2812, 1.0, 0.9688, 1.0, 1.0, 1.0, 1.0, 1.0, 0.9688, 1.0, 0.0, 1.0, 0.03125, 1.0, 0.03125, 1.0, 0.0, 1.0, 0.6875, 1.0, 0.7188, 1.0, 0.7188, 1.0, 0.6875, 1.0, 0.3438, 1.0, 0.375, 1.0, 0.375, 1.0, 0.3438, 1.0, 0.4375, 1.0, 0.4688, 1.0, 0.4688, 1.0, 0.4375, 1.0, 0.8438, 1.0, 0.875, 1.0, 0.875, 1.0, 0.8438, 1.0, 0.0, 1.0, 0.03125, 1.0, 0.03125, 1.0, 0.0, 1.0, 0.4062, 1.0, 0.4375, 1.0, 0.4375, 1.0, 0.4062, 1.0, 0.8125, 1.0, 0.8438, 1.0, 0.8438, 1.0, 0.8125, 1.0, 0.375, 1.0, 0.4062, 1.0, 0.4062, 1.0, 0.375, 1.0, 0.7812, 1.0, 0.8125, 1.0, 0.8125, 1.0, 0.7812, 1.0, 0.3438, 1.0, 0.375, 1.0, 0.375, 1.0, 0.3438, 1.0, 0.75, 1.0, 0.7812, 1.0, 0.7812, 1.0, 0.75, 1.0, 0.3125, 1.0, 0.3438, 1.0, 0.3438, 1.0, 0.3125, 1.0, 0.7188, 1.0, 0.75, 1.0, 0.75, 1.0, 0.7188, 1.0, 0.2812, 1.0, 0.3125, 1.0, 0.3125, 1.0, 0.2812, 1.0, 0.6875, 1.0, 0.7188, 1.0, 0.7188, 1.0, 0.6875, 1.0, 0.25, 1.0, 0.2812, 1.0, 0.2812, 1.0, 0.25, 1.0, 0.6562, 1.0, 0.6875, 1.0, 0.6875, 1.0, 0.6562, 1.0, 0.2188, 1.0, 0.25, 1.0, 0.25, 1.0, 0.2188, 1.0, 0.625, 1.0, 0.6562, 1.0, 0.6562, 1.0, 0.625, 1.0, 0.1875, 1.0, 0.2188, 1.0, 0.2188, 1.0, 0.1875, 1.0, 0.5938, 1.0, 0.625, 1.0, 0.625, 1.0, 0.5938, 1.0, 0.1562, 1.0, 0.1875, 1.0, 0.1875, 1.0, 0.1562, 1.0, 0.5625, 1.0, 0.5938, 1.0, 0.5938, 1.0, 0.5625, 1.0, 0.9688, 1.0, 1.0, 1.0, 1.0, 1.0, 0.9688, 1.0, 0.125, 1.0, 0.1562, 1.0, 0.1562, 1.0, 0.125, 1.0, 0.5312, 1.0, 0.5625, 1.0, 0.5625, 1.0, 0.5312, 1.0, 0.9375, 1.0, 0.9688, 1.0, 0.9688, 1.0, 0.9375, 1.0, 0.09375, 1.0, 0.125, 1.0, 0.125, 1.0, 0.09375, 1.0, 0.5, 1.0, 0.5312, 1.0, 0.5312, 1.0, 0.5, 1.0, 0.9062, 1.0, 0.9375, 1.0, 0.9375, 1.0, 0.9062, 1.0, 0.0625, 1.0, 0.09375, 1.0, 0.09375, 1.0, 0.0625, 1.0, 0.4688, 1.0, 0.5, 1.0, 0.5, 1.0, 0.4688, 1.0, 0.875, 1.0, 0.9062, 1.0, 0.9062, 1.0, 0.875, 1.0, 0.1875, 1.0, 0.2188, 1.0, 0.1875, 1.0, 0.75, 1.0, 0.7812, 1.0, 0.7812, 1.0, 0.75, 1.0, 0.3125, 1.0, 0.3438, 1.0, 0.3438, 1.0, 0.3125, 1.0, 0.7188, 1.0, 0.75, 1.0, 0.75, 1.0, 0.7188, 1.0, 0.2812, 1.0, 0.3125, 1.0, 0.3125, 1.0, 0.2812, 1.0, 0.6875, 1.0, 0.7188, 1.0, 0.7188, 1.0, 0.6875, 1.0, 0.25, 1.0, 0.2812, 1.0, 0.2812, 1.0, 0.25, 1.0, 0.6562, 1.0, 0.6875, 1.0, 0.6875, 1.0, 0.6562, 1.0, 0.2188, 1.0, 0.25, 1.0, 0.25, 1.0, 0.2188, 1.0, 0.625, 1.0, 0.6562, 1.0, 0.6562, 1.0, 0.625, 1.0, 0.1875, 1.0, 0.2188, 1.0, 0.2188, 1.0, 0.1875, 1.0, 0.5938, 1.0, 0.625, 1.0, 0.625, 1.0, 0.5938, 1.0, 0.1562, 1.0, 0.1875, 1.0, 0.1875, 1.0, 0.1562, 1.0, 0.5625, 1.0, 0.5938, 1.0, 0.5938, 1.0, 0.5625, 1.0, 0.9688, 1.0, 1.0, 1.0, 1.0, 1.0, 0.9688, 1.0, 0.125, 1.0, 0.1562, 1.0, 0.1562, 1.0, 0.125, 1.0, 0.5312, 1.0, 0.5625, 1.0, 0.5625, 1.0, 0.5312, 1.0, 0.9375, 1.0, 0.9688, 1.0, 0.9688, 1.0, 0.9375, 1.0, 0.09375, 1.0, 0.125, 1.0, 0.125, 1.0, 0.09375, 1.0, 0.5, 1.0, 0.5312, 1.0, 0.5312, 1.0, 0.5, 1.0, 0.9062, 1.0, 0.9375, 1.0, 0.9375, 1.0, 0.9062, 1.0, 0.0625, 1.0, 0.09375, 1.0, 0.09375, 1.0, 0.0625, 1.0, 0.4688, 1.0, 0.5, 1.0, 0.5, 1.0, 0.4688, 1.0, 0.875, 1.0, 0.9062, 1.0, 0.9062, 1.0, 0.875, 1.0, 0.03125, 1.0, 0.0625, 1.0, 0.0625, 1.0, 0.03125, 1.0, 0.4375, 1.0, 0.4688, 1.0, 0.4688, 1.0, 0.4375, 1.0, 0.8438, 1.0, 0.875, 1.0, 0.875, 1.0, 0.8438, 1.0, 0.0, 1.0, 0.03125, 1.0, 0.03125, 1.0, 0.0, 1.0, 0.4062, 1.0, 0.4375, 1.0, 0.4375, 1.0, 0.4062, 1.0, 0.8125, 1.0, 0.8438, 1.0, 0.8438, 1.0, 0.8125, 1.0, 0.375, 1.0, 0.4062, 1.0, 0.4062, 1.0, 0.375, 1.0, 0.7812, 1.0, 0.8125, 1.0, 0.8125, 1.0, 0.7812, 1.0, 0.1875, 0.5, 0.1562, 0.5, 0.1562, 0.5, 0.1875, 0.5, 0.5625, 0.5, 0.5312, 0.5, 0.5312, 0.5, 0.5625, 0.5, 0.2812, 0.5, 0.25, 0.5, 0.25, 0.5, 0.2812, 0.5, 0.9688, 0.5, 0.9375, 0.5, 0.9375, 0.5, 0.9688, 0.5, 0.6875, 0.5, 0.6562, 0.5, 0.6562, 0.5, 0.6875, 0.5, 0.4062, 0.5, 0.375, 0.5, 0.375, 0.5, 0.4062, 0.5, 0.125, 0.5, 0.09375, 0.5, 0.09375, 0.5, 0.125, 0.5, 0.8125, 0.5, 0.7812, 0.5, 0.7812, 0.5, 0.8125, 0.5, 0.5312, 0.5, 0.5, 0.5, 0.5, 0.5, 0.5312, 0.5, 0.25, 0.5, 0.2188, 0.5, 0.2188, 0.5, 0.25, 0.5, 0.9375, 0.5, 0.9062, 0.5, 0.9062, 0.5, 0.9375, 0.5, 0.6562, 0.5, 0.625, 0.5, 0.625, 0.5, 0.6562, 0.5, 0.375, 0.5, 0.3438, 0.5, 0.3438, 0.5, 0.375, 0.5, 0.09375, 0.5, 0.0625, 0.5, 0.0625, 0.5, 0.09375, 0.5, 0.7812, 0.5, 0.75, 0.5, 0.75, 0.5, 0.7812, 0.5, 0.5, 0.5, 0.4688, 0.5, 0.4688, 0.5, 0.5, 0.5, 0.2188, 0.5, 0.1875, 0.5, 0.1875, 0.5, 0.2188, 0.5, 0.9062, 0.5, 0.875, 0.5, 0.875, 0.5, 0.9062, 0.5, 0.625, 0.5, 0.5938, 0.5, 0.5938, 0.5, 0.625, 0.5, 0.3438, 0.5, 0.3125, 0.5, 0.3125, 0.5, 0.3438, 0.5, 0.0625, 0.5, 0.03125, 0.5, 0.03125, 0.5, 0.0625, 0.5, 0.75, 0.5, 0.7188, 0.5, 0.7188, 0.5, 0.75, 0.5, 0.4688, 0.5, 0.4375, 0.5, 0.4375, 0.5, 0.4688, 0.5, 0.1875, 0.5, 0.1562, 0.5, 0.1562, 0.5, 0.1875, 0.5, 0.875, 0.5, 0.8438, 0.5, 0.8438, 0.5, 0.875, 0.5, 0.5938, 0.5, 0.5625, 0.5, 0.5625, 0.5, 0.5938, 0.5, 0.3125, 0.5, 0.2812, 0.5, 0.2812, 0.5, 0.3125, 0.5, 1.0, 0.5, 0.9688, 0.5, 0.9688, 0.5, 1.0, 0.5, 0.03125, 0.5, 0.0, 0.5, 0.0, 0.5, 0.03125, 0.5, 0.7188, 0.5, 0.6875, 0.5, 0.6875, 0.5, 0.7188, 0.5, 0.4375, 0.5, 0.4062, 0.5, 0.4062, 0.5, 0.4375, 0.5, 0.1562, 0.5, 0.125, 0.5, 0.125, 0.5, 0.1562, 0.5, 0.9375, 0.5, 0.9062, 0.5, 0.9062, 0.5, 0.9375, 0.5, 0.5938, 0.5, 0.5625, 0.5, 0.5625, 0.5, 0.5938, 0.5, 1.0, 0.5, 0.9688, 0.5, 0.9688, 0.5, 1.0, 0.5, 0.1562, 0.5, 0.125, 0.5, 0.125, 0.5, 0.1562, 0.5, 0.5625, 0.5, 0.5312, 0.5, 0.5312, 0.5, 0.5625, 0.5, 0.9688, 0.5, 0.9375, 0.5, 0.9375, 0.5, 0.9688, 0.5, 0.125, 0.5, 0.09375, 0.5, 0.09375, 0.5, 0.125, 0.5, 0.5312, 0.5, 0.5, 0.5, 0.5, 0.5, 0.5312, 0.5, 0.9375, 0.5, 0.9062, 0.5, 0.9062, 0.5, 0.9375, 0.5, 0.09375, 0.5, 0.0625, 0.5, 0.0625, 0.5, 0.09375, 0.5, 0.5, 0.5, 0.4688, 0.5, 0.4688, 0.5, 0.5, 0.5, 0.9062, 0.5, 0.875, 0.5, 0.875, 0.5, 0.9062, 0.5, 0.0625, 0.5, 0.03125, 0.5, 0.03125, 0.5, 0.0625, 0.5, 0.4688, 0.5, 0.4375, 0.5, 0.4375, 0.5, 0.4688, 0.5, 0.875, 0.5, 0.8438, 0.5, 0.8438, 0.5, 0.875, 0.5, 0.03125, 0.5, 0.0, 0.5, 0.0, 0.5, 0.03125, 0.5, 0.4375, 0.5, 0.4062, 0.5, 0.4062, 0.5, 0.4375, 0.5, 0.8438, 0.5, 0.8125, 0.5, 0.8125, 0.5, 0.8438, 0.5, 0.4062, 0.5, 0.375, 0.5, 0.375, 0.5, 0.4062, 0.5, 0.8125, 0.5, 0.7812, 0.5, 0.7812, 0.5, 0.8125, 0.5, 0.375, 0.5, 0.3438, 0.5, 0.3438, 0.5, 0.375, 0.5, 0.7812, 0.5, 0.75, 0.5, 0.75, 0.5, 0.7812, 0.5, 0.3438, 0.5, 0.3125, 0.5, 0.3125, 0.5, 0.3438, 0.5, 0.75, 0.5, 0.7188, 0.5, 0.7188, 0.5, 0.75, 0.5, 0.3125, 0.5, 0.2812, 0.5, 0.2812, 0.5, 0.3125, 0.5, 0.7188, 0.5, 0.6875, 0.5, 0.6875, 0.5, 0.7188, 0.5, 0.2812, 0.5, 0.25, 0.5, 0.25, 0.5, 0.2812, 0.5, 0.6875, 0.5, 0.6562, 0.5, 0.6562, 0.5, 0.6875, 0.5, 0.25, 0.5, 0.2188, 0.5, 0.2188, 0.5, 0.25, 0.5, 0.6562, 0.5, 0.625, 0.5, 0.625, 0.5, 0.6562, 0.5, 0.2188, 0.5, 0.1875, 0.5, 0.1875, 0.5, 0.2188, 0.5, 0.625, 0.5, 0.5938, 0.5, 0.5938, 0.5, 0.625, 0.5, 0.8438, 0.5, 0.8125, 0.5, 0.8125, 0.5, 0.8438, 0.5, 0.09375, 0.5, 0.0625, 0.5, 0.0625, 0.5, 0.09375, 0.5, 0.5, 0.5, 0.4688, 0.5, 0.4688, 0.5, 0.5, 0.5, 0.9062, 0.5, 0.875, 0.5, 0.875, 0.5, 0.9062, 0.5, 0.0625, 0.5, 0.03125, 0.5, 0.03125, 0.5, 0.0625, 0.5, 0.4688, 0.5, 0.4375, 0.5, 0.4375, 0.5, 0.4688, 0.5, 0.875, 0.5, 0.8438, 0.5, 0.8438, 0.5, 0.875, 0.5, 0.03125, 0.5, 0.0, 0.5, 0.0, 0.5, 0.03125, 0.5, 0.4375, 0.5, 0.4062, 0.5, 0.4062, 0.5, 0.4375, 0.5, 0.8438, 0.5, 0.8125, 0.5, 0.8125, 0.5, 0.8438, 0.5, 0.4062, 0.5, 0.375, 0.5, 0.375, 0.5, 0.4062, 0.5, 0.8125, 0.5, 0.7812, 0.5, 0.7812, 0.5, 0.8125, 0.5, 0.375, 0.5, 0.3438, 0.5, 0.3438, 0.5, 0.375, 0.5, 0.7812, 0.5, 0.75, 0.5, 0.75, 0.5, 0.7812, 0.5, 0.3438, 0.5, 0.3125, 0.5, 0.3125, 0.5, 0.3438, 0.5, 0.75, 0.5, 0.7188, 0.5, 0.7188, 0.5, 0.75, 0.5, 0.3125, 0.5, 0.2812, 0.5, 0.2812, 0.5, 0.3125, 0.5, 0.7188, 0.5, 0.6875, 0.5, 0.6875, 0.5, 0.7188, 0.5, 0.2812, 0.5, 0.25, 0.5, 0.25, 0.5, 0.2812, 0.5, 0.6875, 0.5, 0.6562, 0.5, 0.6562, 0.5, 0.6875, 0.5, 0.25, 0.5, 0.2188, 0.5, 0.2188, 0.5, 0.25, 0.5, 0.6562, 0.5, 0.625, 0.5, 0.625, 0.5, 0.6562, 0.5, 0.2188, 0.5, 0.1875, 0.5, 0.1875, 0.5, 0.2188, 0.5, 0.625, 0.5, 0.5938, 0.5, 0.5938, 0.5, 0.625, 0.5, 0.1875, 0.5, 0.1562, 0.5, 0.1562, 0.5, 0.1875, 0.5, 0.5938, 0.5, 0.5625, 0.5, 0.5625, 0.5, 0.5938, 0.5, 1.0, 0.5, 0.9688, 0.5, 0.9688, 0.5, 1.0, 0.5, 0.1562, 0.5, 0.125, 0.5, 0.125, 0.5, 0.1562, 0.5, 0.5625, 0.5, 0.5312, 0.5, 0.5312, 0.5, 0.5625, 0.5, 0.9688, 0.5, 0.9375, 0.5, 0.9375, 0.5, 0.9688, 0.5, 0.125, 0.5, 0.09375, 0.5, 0.09375, 0.5, 0.125, 0.5, 0.5312, 0.5, 0.5, 0.5, 0.5, 0.5, 0.5312, 0.5, 0.25, 0.5, 0.2188, 0.5, 0.25, 0.5, 0.4062, 0.5, 0.375, 0.5, 0.375, 0.5, 0.4062, 0.5, 0.8125, 0.5, 0.7812, 0.5, 0.7812, 0.5, 0.8125, 0.5, 0.375, 0.5, 0.3438, 0.5, 0.3438, 0.5, 0.375, 0.5, 0.7812, 0.5, 0.75, 0.5, 0.75, 0.5, 0.7812, 0.5, 0.3438, 0.5, 0.3125, 0.5, 0.3125, 0.5, 0.3438, 0.5, 0.75, 0.5, 0.7188, 0.5, 0.7188, 0.5, 0.75, 0.5, 0.3125, 0.5, 0.2812, 0.5, 0.2812, 0.5, 0.3125, 0.5, 0.7188, 0.5, 0.6875, 0.5, 0.6875, 0.5, 0.7188, 0.5, 0.2812, 0.5, 0.25, 0.5, 0.25, 0.5, 0.2812, 0.5, 0.6875, 0.5, 0.6562, 0.5, 0.6562, 0.5, 0.6875, 0.5, 0.25, 0.5, 0.2188, 0.5, 0.2188, 0.5, 0.25, 0.5, 0.6562, 0.5, 0.625, 0.5, 0.625, 0.5, 0.6562, 0.5, 0.2188, 0.5, 0.1875, 0.5, 0.1875, 0.5, 0.2188, 0.5, 0.625, 0.5, 0.5938, 0.5, 0.5938, 0.5, 0.625, 0.5, 0.1875, 0.5, 0.1562, 0.5, 0.1562, 0.5, 0.1875, 0.5, 0.5938, 0.5, 0.5625, 0.5, 0.5625, 0.5, 0.5938, 0.5, 1.0, 0.5, 0.9688, 0.5, 0.9688, 0.5, 1.0, 0.5, 0.1562, 0.5, 0.125, 0.5, 0.125, 0.5, 0.1562, 0.5, 0.5625, 0.5, 0.5312, 0.5, 0.5312, 0.5, 0.5625, 0.5, 0.9688, 0.5, 0.9375, 0.5, 0.9375, 0.5, 0.9688, 0.5, 0.125, 0.5, 0.09375, 0.5, 0.09375, 0.5, 0.125, 0.5, 0.5312, 0.5, 0.5, 0.5, 0.5, 0.5, 0.5312, 0.5, 0.9375, 0.5, 0.9062, 0.5, 0.9062, 0.5, 0.9375, 0.5, 0.09375, 0.5, 0.0625, 0.5, 0.0625, 0.5, 0.09375, 0.5, 0.5, 0.5, 0.4688, 0.5, 0.4688, 0.5, 0.5, 0.5, 0.9062, 0.5, 0.875, 0.5, 0.875, 0.5, 0.9062, 0.5, 0.0625, 0.5, 0.03125, 0.5, 0.03125, 0.5, 0.0625, 0.5, 0.4688, 0.5, 0.4375, 0.5, 0.4375, 0.5, 0.4688, 0.5, 0.875, 0.5, 0.8438, 0.5, 0.8438, 0.5, 0.875, 0.5, 0.03125, 0.5, 0.0, 0.5, 0.0, 0.5, 0.03125, 0.5, 0.4375, 0.5, 0.4062, 0.5, 0.4062, 0.5, 0.4375, 0.5, 0.875, 0.5, 0.875, 0.6492, 0.8438, 0.6492, 0.8438, 0.5, 0.9688, 0.5, 0.9688, 0.6492, 0.9375, 0.6492, 0.9375, 0.5, 1.0, 0.5, 1.0, 0.6492, 0.9688, 0.6492, 0.9688, 0.5, 0.9062, 0.5, 0.9063, 0.6492, 0.875, 0.6492, 0.875, 0.5, 0.8438, 0.5, 0.8438, 0.6492, 0.8125, 0.6492, 0.8125, 0.5, 0.9375, 0.5, 0.9375, 0.6492, 0.9063, 0.6492, 0.9062, 0.5, 0.8125, 0.5, 0.8125, 0.6492, 0.7812, 0.6492, 0.7812, 0.5, 0.7812, 0.5, 0.7812, 0.6492, 0.75, 0.6492, 0.75, 0.5, 0.75, 0.5, 0.75, 0.6492, 0.7188, 0.6492, 0.7188, 0.5, 0.7188, 0.5, 0.7188, 0.6492, 0.6875, 0.6492, 0.6875, 0.5, 0.6875, 0.5, 0.6875, 0.6492, 0.6562, 0.6492, 0.6562, 0.5, 0.6562, 0.5, 0.6562, 0.6492, 0.625, 0.6492, 0.625, 0.5, 0.625, 0.5, 0.625, 0.6492, 0.5938, 0.6492, 0.5938, 0.5, 0.5938, 0.5, 0.5938, 0.6492, 0.5625, 0.6492, 0.5625, 0.5, 0.5625, 0.5, 0.5625, 0.6492, 0.5312, 0.6492, 0.5312, 0.5, 0.5312, 0.5, 0.5312, 0.6492, 0.5, 0.6492, 0.5, 0.5, 0.5, 0.5, 0.5, 0.6492, 0.4688, 0.6492, 0.4688, 0.5, 0.4688, 0.5, 0.4688, 0.6492, 0.4375, 0.6492, 0.4375, 0.5, 0.4375, 0.5, 0.4375, 0.6492, 0.4062, 0.6492, 0.4062, 0.5, 0.4062, 0.5, 0.4062, 0.6492, 0.375, 0.6492, 0.375, 0.5, 0.375, 0.5, 0.375, 0.6492, 0.3438, 0.6492, 0.3438, 0.5, 0.3438, 0.5, 0.3438, 0.6492, 0.3125, 0.6492, 0.3125, 0.5, 0.3125, 0.5, 0.3125, 0.6492, 0.2812, 0.6492, 0.2812, 0.5, 0.2812, 0.5, 0.2812, 0.6492, 0.25, 0.6492, 0.25, 0.5, 0.25, 0.5, 0.25, 0.6492, 0.2187, 0.6492, 0.2188, 0.5, 0.2188, 0.5, 0.2187, 0.6492, 0.1875, 0.6492, 0.1875, 0.5, 0.1875, 0.5, 0.1875, 0.6492, 0.1562, 0.6492, 0.1562, 0.5, 0.1562, 0.5, 0.1562, 0.6492, 0.125, 0.6492, 0.125, 0.5, 0.125, 0.5, 0.125, 0.6492, 0.09375, 0.6492, 0.09375, 0.5, 0.09375, 0.5, 0.09375, 0.6492, 0.0625, 0.6492, 0.0625, 0.5, 0.0625, 0.5, 0.0625, 0.6492, 0.03125, 0.6492, 0.03125, 0.5, 0.03125, 0.5, 0.03125, 0.6492, 0.0, 0.6492, 0.0, 0.5, 0.2812, 0.6492, 0.2812, 0.75, 0.2812, 0.75, 0.2812, 0.6492, 0.25, 0.6492, 0.2812, 0.6492, 0.2812, 0.6492, 0.25, 0.6492, 0.1875, 0.6492, 0.2187, 0.6492, 0.2187, 0.6492, 0.1875, 0.6492, 0.2188, 0.75, 0.1875, 0.75, 0.1875, 0.75, 0.2188, 0.75, 0.1875, 0.6492, 0.2187, 0.6492, 0.2187, 0.6492, 0.1875, 0.6492, 0.25, 0.6492, 0.2812, 0.6492, 0.2812, 0.6492, 0.25, 0.6492, 0.25, 0.75, 0.2188, 0.75, 0.2188, 0.75, 0.25, 0.75, 0.2812, 0.6492, 0.2812, 0.75, 0.2812, 0.75, 0.2812, 0.6492, 0.1875, 0.6492, 0.2187, 0.6492, 0.2187, 0.6492, 0.1875, 0.6492, 0.2188, 0.75, 0.1875, 0.75, 0.1875, 0.75, 0.2188, 0.75, 0.2812, 0.75, 0.25, 0.75, 0.25, 0.75, 0.2812, 0.75, 0.25, 0.75, 0.2188, 0.75, 0.2188, 0.75, 0.25, 0.75, 0.2187, 0.6492, 0.25, 0.6492, 0.25, 0.6492, 0.2187, 0.6492, 0.1875, 0.75, 0.1875, 0.6492, 0.1875, 0.6492, 0.1875, 0.75, 0.2812, 0.75, 0.25, 0.75, 0.25, 0.75, 0.2812, 0.75, 0.2188, 0.75, 0.1875, 0.75, 0.1875, 0.75, 0.2188, 0.75, 0.2187, 0.6492, 0.2188, 0.75, 0.1875, 0.75, 0.1875, 0.6492, 0.25, 0.6492, 0.25, 0.75, 0.2188, 0.75, 0.2187, 0.6492, 0.2812, 0.6492, 0.2812, 0.75, 0.25, 0.75, 0.25, 0.6492, 0.25, 0.6492, 0.2812, 0.6492, 0.2812, 0.6492, 0.25, 0.6492, 0.2812, 0.6492, 0.2812, 0.75, 0.2812, 0.75, 0.2812, 0.6492, 0.25, 0.75, 0.2188, 0.75, 0.2188, 0.75, 0.25, 0.75, 0.2187, 0.6492, 0.25, 0.6492, 0.25, 0.6492, 0.2187, 0.6492, 0.1875, 0.75, 0.1875, 0.6492, 0.1875, 0.6492, 0.1875, 0.75, 0.9063, 0.6492, 0.9375, 0.6492, 0.9375, 0.6492, 0.9063, 0.6492, 0.9375, 0.75, 0.9062, 0.75, 0.9062, 0.75, 0.9375, 0.75, 0.9688, 0.6492, 0.9688, 0.75, 0.9688, 0.75, 0.9688, 0.6492, 0.9062, 0.75, 0.875, 0.75, 0.875, 0.75, 0.9062, 0.75, 0.9688, 0.6492, 0.9688, 0.75, 0.9688, 0.75, 0.9688, 0.6492, 0.875, 0.6492, 0.9063, 0.6492, 0.9063, 0.6492, 0.875, 0.6492, 0.9375, 0.6492, 0.9688, 0.6492, 0.9688, 0.6492, 0.9375, 0.6492, 0.9375, 0.75, 0.9062, 0.75, 0.9062, 0.75, 0.9375, 0.75, 0.9375, 0.6492, 0.9688, 0.6492, 0.9688, 0.6492, 0.9375, 0.6492, 0.875, 0.6492, 0.9063, 0.6492, 0.9063, 0.6492, 0.875, 0.6492, 0.9062, 0.75, 0.875, 0.75, 0.875, 0.75, 0.9062, 0.75, 0.875, 0.75, 0.875, 0.6492, 0.875, 0.6492, 0.875, 0.75, 0.9688, 0.75, 0.9375, 0.75, 0.9375, 0.75, 0.9688, 0.75, 0.9062, 0.75, 0.875, 0.75, 0.875, 0.75, 0.9062, 0.75, 0.875, 0.6492, 0.9063, 0.6492, 0.9063, 0.6492, 0.875, 0.6492, 0.9375, 0.6492, 0.9688, 0.6492, 0.9688, 0.6492, 0.9375, 0.6492, 0.9063, 0.6492, 0.9062, 0.75, 0.875, 0.75, 0.875, 0.6492, 0.9375, 0.6492, 0.9375, 0.75, 0.9062, 0.75, 0.9063, 0.6492, 0.9688, 0.6492, 0.9688, 0.75, 0.9375, 0.75, 0.9375, 0.6492, 0.9688, 0.6492, 0.9688, 0.75, 0.9688, 0.75, 0.9688, 0.6492, 0.9375, 0.75, 0.9062, 0.75, 0.9062, 0.75, 0.9375, 0.75, 0.9063, 0.6492, 0.9375, 0.6492, 0.9375, 0.6492, 0.9063, 0.6492, 0.875, 0.75, 0.875, 0.6492, 0.875, 0.6492, 0.875, 0.75, 0.9688, 0.75, 0.9375, 0.75, 0.9375, 0.75, 0.9688, 0.75, 0.5938, 0.6492, 0.625, 0.6492, 0.625, 0.6492, 0.5938, 0.6492, 0.5312, 0.6492, 0.5625, 0.6492, 0.5625, 0.6492, 0.5312, 0.6492, 0.5625, 0.75, 0.5312, 0.75, 0.5312, 0.75, 0.5625, 0.75, 0.625, 0.6492, 0.625, 0.75, 0.625, 0.75, 0.625, 0.6492, 0.5312, 0.75, 0.5312, 0.6492, 0.5312, 0.6492, 0.5312, 0.75, 0.5625, 0.6492, 0.5938, 0.6492, 0.5938, 0.6492, 0.5625, 0.6492, 0.625, 0.75, 0.5938, 0.75, 0.5938, 0.75, 0.625, 0.75, 0.5625, 0.75, 0.5312, 0.75, 0.5312, 0.75, 0.5625, 0.75, 0.5625, 0.75, 0.5312, 0.75, 0.5312, 0.75, 0.5625, 0.75, 0.625, 0.75, 0.5938, 0.75, 0.5938, 0.75, 0.625, 0.75, 0.5312, 0.75, 0.5312, 0.6492, 0.5312, 0.6492, 0.5312, 0.75, 0.625, 0.6492, 0.625, 0.75, 0.625, 0.75, 0.625, 0.6492, 0.5938, 0.75, 0.5625, 0.75, 0.5625, 0.75, 0.5938, 0.75, 0.5625, 0.6492, 0.5938, 0.6492, 0.5938, 0.6492, 0.5625, 0.6492, 0.5312, 0.75, 0.5312, 0.6492, 0.5312, 0.6492, 0.5312, 0.75, 0.625, 0.75, 0.5938, 0.75, 0.5938, 0.75, 0.625, 0.75, 0.5625, 0.6492, 0.5625, 0.75, 0.5312, 0.75, 0.5312, 0.6492, 0.5938, 0.6492, 0.5938, 0.75, 0.5625, 0.75, 0.5625, 0.6492, 0.625, 0.6492, 0.625, 0.75, 0.5938, 0.75, 0.5938, 0.6492, 0.5312, 0.6492, 0.5625, 0.6492, 0.5625, 0.6492, 0.5312, 0.6492, 0.5938, 0.6492, 0.625, 0.6492, 0.625, 0.6492, 0.5938, 0.6492, 0.625, 0.6492, 0.625, 0.75, 0.625, 0.75, 0.625, 0.6492, 0.5938, 0.75, 0.5625, 0.75, 0.5625, 0.75, 0.5938, 0.75, 0.5625, 0.6492, 0.5938, 0.6492, 0.5938, 0.6492, 0.5625, 0.6492, 0.6562, 1.0, 0.6875, 1.0, 0.6562, 1.0, 0.6562, 0.5, 0.625, 0.5, 0.6562, 0.5, 0.2188, 0.5, 0.1875, 0.5, 0.2188, 0.5, 0.625, 0.5, 0.5938, 0.5, 0.625, 0.5, 0.1875, 0.5, 0.1562, 0.5, 0.1875, 0.5, 0.5938, 0.5, 0.5625, 0.5, 0.5938, 0.5, 1.0, 0.5, 0.9688, 0.5, 1.0, 0.5, 0.1562, 0.5, 0.125, 0.5, 0.1562, 0.5, 0.5625, 0.5, 0.5312, 0.5, 0.5625, 0.5, 0.9688, 0.5, 0.9375, 0.5, 0.9688, 0.5, 0.125, 0.5, 0.09375, 0.5, 0.125, 0.5, 0.5312, 0.5, 0.5, 0.5, 0.5312, 0.5, 0.9375, 0.5, 0.9062, 0.5, 0.9375, 0.5, 0.09375, 0.5, 0.0625, 0.5, 0.09375, 0.5, 0.5, 0.5, 0.4688, 0.5, 0.5, 0.5, 0.9062, 0.5, 0.875, 0.5, 0.9062, 0.5, 0.0625, 0.5, 0.03125, 0.5, 0.0625, 0.5, 0.4688, 0.5, 0.4375, 0.5, 0.4688, 0.5, 0.875, 0.5, 0.8438, 0.5, 0.875, 0.5, 0.03125, 0.5, 0.0, 0.5, 0.03125, 0.5, 0.4375, 0.5, 0.4062, 0.5, 0.4375, 0.5, 0.8438, 0.5, 0.8125, 0.5, 0.8438, 0.5, 0.4062, 0.5, 0.375, 0.5, 0.4062, 0.5, 0.8125, 0.5, 0.7812, 0.5, 0.8125, 0.5, 0.375, 0.5, 0.3438, 0.5, 0.375, 0.5, 0.7812, 0.5, 0.75, 0.5, 0.7812, 0.5, 0.3438, 0.5, 0.3125, 0.5, 0.3438, 0.5, 0.75, 0.5, 0.7188, 0.5, 0.75, 0.5, 0.3125, 0.5, 0.2812, 0.5, 0.3125, 0.5, 0.7188, 0.5, 0.6875, 0.5, 0.7188, 0.5, 0.2812, 0.5, 0.25, 0.5, 0.2812, 0.5, 0.6875, 0.5, 0.6562, 0.5, 0.6875, 0.5, 0.25, 1.0, 0.2812, 1.0, 0.25, 1.0, 0.6875, 1.0, 0.7188, 1.0, 0.6875, 1.0, 0.2812, 1.0, 0.3125, 1.0, 0.2812, 1.0, 0.7188, 1.0, 0.75, 1.0, 0.7188, 1.0, 0.3125, 1.0, 0.3438, 1.0, 0.3125, 1.0, 0.75, 1.0, 0.7812, 1.0, 0.75, 1.0, 0.3438, 1.0, 0.375, 1.0, 0.3438, 1.0, 0.7812, 1.0, 0.8125, 1.0, 0.7812, 1.0, 0.375, 1.0, 0.4062, 1.0, 0.375, 1.0, 0.8125, 1.0, 0.8438, 1.0, 0.8125, 1.0, 0.4062, 1.0, 0.4375, 1.0, 0.4062, 1.0, 0.0, 1.0, 0.03125, 1.0, 0.0, 1.0, 0.8438, 1.0, 0.875, 1.0, 0.8438, 1.0, 0.4375, 1.0, 0.4688, 1.0, 0.4375, 1.0, 0.03125, 1.0, 0.0625, 1.0, 0.03125, 1.0, 0.875, 1.0, 0.9062, 1.0, 0.875, 1.0, 0.4688, 1.0, 0.5, 1.0, 0.4688, 1.0, 0.0625, 1.0, 0.09375, 1.0, 0.0625, 1.0, 0.9062, 1.0, 0.9375, 1.0, 0.9062, 1.0, 0.5, 1.0, 0.5312, 1.0, 0.5, 1.0, 0.09375, 1.0, 0.125, 1.0, 0.09375, 1.0, 0.9375, 1.0, 0.9688, 1.0, 0.9375, 1.0, 0.5312, 1.0, 0.5625, 1.0, 0.5312, 1.0, 0.125, 1.0, 0.1562, 1.0, 0.125, 1.0, 0.9688, 1.0, 1.0, 1.0, 0.9688, 1.0, 0.5625, 1.0, 0.5938, 1.0, 0.5625, 1.0, 0.1562, 1.0, 0.1875, 1.0, 0.1562, 1.0, 0.5938, 1.0, 0.625, 1.0, 0.5938, 1.0, 0.2188, 1.0, 0.25, 1.0, 0.2188, 1.0, 0.625, 1.0, 0.6562, 1.0, 0.625, 1.0])
me_cylinder_001.use_remesh_fix_poles = True
me_cylinder_001.use_remesh_preserve_attributes = False
me_cylinder_001.use_mirror_vertex_groups = False
me_cylinder_001.update()

# ---- objects
ob_stonkss = bpy.data.objects.new('stonkss', me_cylinder_001)

# ---- transforms, parenting, visibility, modifiers, constraints
ob_stonkss.location = (0.0, 0.0, 0.0)
ob_stonkss.lineart.crease_threshold = 0.0
_m = ob_stonkss.modifiers.new('Auto Smooth', 'NODES')
_m.node_group = ng_auto_smooth
_gi = [s.identifier for s in ng_auto_smooth.interface.items_tree if s.item_type == 'SOCKET' and s.in_out == 'INPUT']
_m[_gi[1]] = 0.8273  # Angle

# ---- collection membership
col_collection.objects.link(ob_stonkss)

# ---- scene / render settings (as saved in the file)
scene.frame_start = 1; scene.frame_end = 250; scene.frame_set(1)
scene.render.engine = 'BLENDER_EEVEE_NEXT'
scene.cycles.use_denoising = False
scene.cycles.samples = 128
scene.cycles.sampling_pattern = 'TABULATED_SOBOL'
scene.cycles.use_adaptive_sampling = False
scene.cycles.use_light_tree = False
scene.view_settings.view_transform = 'Filmic'
bpy.context.view_layer.update()

# ---- added for rendering (the .blend has no active camera and no usable light): camera, sun
cam_auto = bpy.data.cameras.new('AutoCamera')
cam_auto.lens = 50.0
cam_auto.sensor_width = 36.0
cam_auto.clip_end = 1000.0
ob_auto_camera = bpy.data.objects.new('AutoCamera', cam_auto)
scene.collection.objects.link(ob_auto_camera)
ob_auto_camera.location = (4.43429, -5.6749, 3.74583)
ob_auto_camera.rotation_euler = (1.09748, -7.21219e-08, 0.694738)
scene.camera = ob_auto_camera
light_auto_sun = bpy.data.lights.new('AutoSun', 'SUN')
light_auto_sun.energy = 3.0
light_auto_sun.angle = 0.0523599
ob_auto_sun = bpy.data.objects.new('AutoSun', light_auto_sun)
scene.collection.objects.link(ob_auto_sun)
ob_auto_sun.rotation_euler = (0.872665, 0.174533, 0.523599)
bpy.context.view_layer.update()
